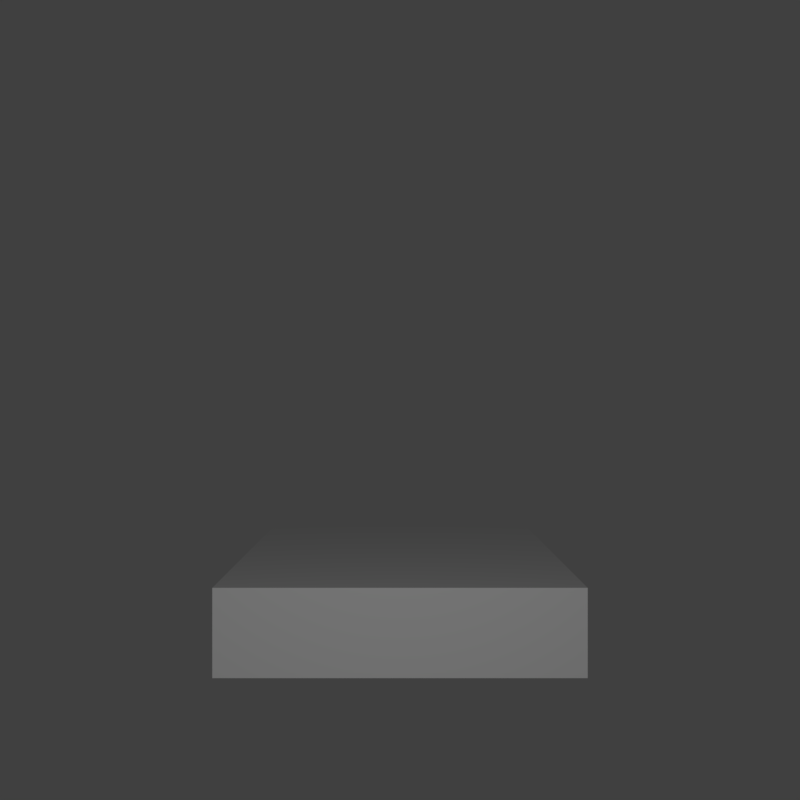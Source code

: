 # Source: floor-bloody-tile.blend  (saved by Blender 2.78.0; exported with 4.5.12 LTS)
import bpy
from mathutils import Matrix  # noqa: F401  (used for matrix-valued properties, if any)

bpy.ops.wm.read_factory_settings(use_empty=True)
scene = bpy.context.scene
scene.name = 'Scene'

# ---- collections
col_collection_1 = bpy.data.collections.new('Collection 1'); scene.collection.children.link(col_collection_1)

# ---- materials (node trees are filled in below, after node groups)
mat_material_006 = bpy.data.materials.new('Material.006')
mat_material_006.alpha_threshold = 0.0
mat_material_006.use_transparent_shadow = False
mat_material_006.roughness = 0.5
mat_material_007 = bpy.data.materials.new('Material.007')
mat_material_007.alpha_threshold = 0.0
mat_material_007.use_transparent_shadow = False
mat_material_007.roughness = 0.5

# ---- material node trees

# ---- world
world_world = bpy.data.worlds.new('World'); scene.world = world_world
world_world.color = (0.05088, 0.05088, 0.05088)
world_world.use_sun_shadow = False
world_world.sun_shadow_jitter_overblur = 0.0
world_world.cycles.sampling_method = 'MANUAL'

# ---- cameras
cam_camera = bpy.data.cameras.new('Camera')
cam_camera.clip_end = 100.0
cam_camera.lens = 28.08
cam_camera.sensor_width = 32.0
cam_camera.sensor_height = 18.0
cam_camera.ortho_scale = 7.314
cam_camera.dof.focus_distance = 0.0
cam_camera.dof.aperture_fstop = 128.0

# ---- lights
light_lamp = bpy.data.lights.new('Lamp', 'POINT')
light_lamp.transmission_factor = 0.0
light_lamp.cutoff_distance = 30.0
light_lamp.energy = 100.0
light_lamp.shadow_buffer_clip_start = 1.001
light_lamp.shadow_soft_size = 0.1
light_lamp.shadow_maximum_resolution = 0.006
light_lamp.use_absolute_resolution = True

# ---- meshes
me_cube_001 = bpy.data.meshes.new('Cube.001')
me_cube_001.from_pydata([(-1.0, -1.0, -1.0), (-1.0, -1.0, 1.0), (-1.0, 1.0, -1.0), (-1.0, 1.0, 1.0), (1.0, -1.0, -1.0), (1.0, -1.0, 1.0), (1.0, 1.0, -1.0), (1.0, 1.0, 1.0)], [], [(0, 1, 3, 2), (2, 3, 7, 6), (6, 7, 5, 4), (4, 5, 1, 0), (2, 6, 4, 0), (7, 3, 1, 5)])
me_cube_001.polygons.foreach_set('material_index', [0, 0, 0, 0, 0, 1])
_uv = me_cube_001.uv_layers.new(name='UVMap')
_uv.uv.foreach_set('vector', [0.6667, 0.6667, 0.3333, 0.6667, 0.3333, 0.3333, 0.6667, 0.3333, 0.3333, 0.6667, 3.974e-08, 0.6667, 0.0, 0.3333, 0.3333, 0.3333, 0.3333, 0.3333, 1.291e-07, 0.3333, 0.0, 8.941e-08, 0.3333, 0.0, 0.3333, 0.3333, 0.3333, 3.974e-08, 0.6667, 0.0, 0.6667, 0.3333, 1.0, 0.3333, 0.6667, 0.3333, 0.6667, 2.98e-08, 1.0, 0.0, 0.3333, 0.6667, 0.3333, 1.0, 4.967e-08, 1.0, 0.0, 0.6667])
me_cube_001.materials.append(mat_material_006)
me_cube_001.materials.append(mat_material_007)
me_cube_001.use_remesh_preserve_volume = False
me_cube_001.use_remesh_preserve_attributes = False
me_cube_001.use_mirror_vertex_groups = False
me_cube_001.update()

# ---- objects
ob_cube = bpy.data.objects.new('Cube', me_cube_001)
ob_empty = bpy.data.objects.new('Empty', None)
ob_camera_1 = bpy.data.objects.new('Camera-1', cam_camera)
ob_lamp = bpy.data.objects.new('Lamp', light_lamp)

# ---- transforms, parenting, visibility, modifiers, constraints
ob_cube.location = (0.0, 0.0, -0.2405)
ob_cube.scale = (1.0, 1.0, 0.2405)
ob_cube.lineart.crease_threshold = 0.0
ob_empty.location = (0.0, 0.0, 1.0)
ob_empty.rotation_euler = (0.0, -0.0, 1.571)
ob_empty.empty_image_offset = (0.0, 0.0)
ob_empty.lineart.crease_threshold = 0.0
ob_camera_1.location = (0.0, -4.74, 1.0)
ob_camera_1.rotation_euler = (1.571, 0.0, 0.0)
ob_camera_1.lock_rotations_4d = False
ob_camera_1.empty_display_type = 'ARROWS'
ob_camera_1.color = (0.0, 0.0, 0.0, 0.0)
ob_camera_1.display_type = 'WIRE'
ob_camera_1.lineart.crease_threshold = 0.0
ob_lamp.parent = ob_camera_1
ob_lamp.matrix_parent_inverse = Matrix(((1.0, 0.0, 0.0, -0.0), (0.0, -4.47e-08, 1.0, -0.994), (0.0, -1.0, -4.371e-08, -5.203), (0.0, 0.0, 0.0, 1.0)))
ob_lamp.location = (0.0, -5.203, 0.994)
ob_lamp.rotation_euler = (0.6503, 0.05522, 1.866)
ob_lamp.lock_rotations_4d = False
ob_lamp.empty_display_type = 'ARROWS'
ob_lamp.color = (0.0, 0.0, 0.0, 0.0)
ob_lamp.lineart.crease_threshold = 0.0

# ---- collection membership
col_collection_1.objects.link(ob_cube)
col_collection_1.objects.link(ob_empty)
col_collection_1.objects.link(ob_camera_1)
col_collection_1.objects.link(ob_lamp)

# ---- scene / render settings (as saved in the file)
scene.camera = ob_camera_1
scene.frame_start = 1; scene.frame_end = 250; scene.frame_set(1)
scene.render.engine = 'BLENDER_EEVEE_NEXT'
scene.render.resolution_x = 640
scene.render.resolution_y = 640
scene.render.dither_intensity = 0.0
scene.cycles.use_denoising = False
scene.cycles.samples = 128
scene.cycles.sampling_pattern = 'TABULATED_SOBOL'
scene.cycles.light_sampling_threshold = 0.0
scene.cycles.use_adaptive_sampling = False
scene.cycles.use_light_tree = False
scene.cycles.blur_glossy = 0.0
scene.cycles.sample_clamp_indirect = 0.0
scene.view_settings.view_transform = 'Standard'
bpy.context.view_layer.update()
